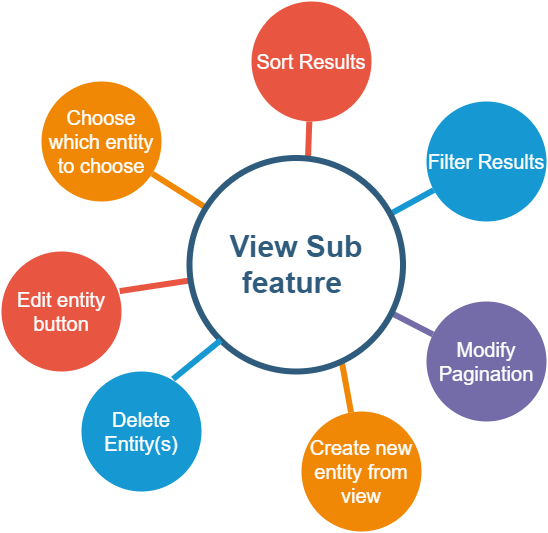

The diagram above was exported from draw.io. Its source (the exported page's mxGraphModel, read from the mxfile embedded in the PNG):
<mxGraphModel dx="1483" dy="781" grid="1" gridSize="10" guides="1" tooltips="1" connect="1" arrows="1" fold="1" page="1" pageScale="1" pageWidth="850" pageHeight="1100" background="none" math="0" shadow="0">
  <root>
    <mxCell id="0" />
    <mxCell id="1" parent="0" />
    <mxCell id="1RVBmetZyb0MfBVucoTF-1" value="Choose which entity to choose" style="ellipse;whiteSpace=wrap;html=1;shadow=0;fontFamily=Helvetica;fontSize=20;fontColor=#FFFFFF;align=center;strokeWidth=3;fillColor=#F08705;strokeColor=none;gradientColor=none;" vertex="1" parent="1">
      <mxGeometry x="830" y="630" width="120" height="120" as="geometry" />
    </mxCell>
    <mxCell id="1RVBmetZyb0MfBVucoTF-2" value="Sort Results" style="ellipse;whiteSpace=wrap;html=1;shadow=0;fontFamily=Helvetica;fontSize=20;fontColor=#FFFFFF;align=center;strokeWidth=3;fillColor=#E85642;strokeColor=none;" vertex="1" parent="1">
      <mxGeometry x="1040" y="550" width="120" height="120" as="geometry" />
    </mxCell>
    <mxCell id="1RVBmetZyb0MfBVucoTF-3" value="Filter Results" style="ellipse;whiteSpace=wrap;html=1;shadow=0;fontFamily=Helvetica;fontSize=20;fontColor=#FFFFFF;align=center;strokeWidth=3;fillColor=#1699D3;strokeColor=none;" vertex="1" parent="1">
      <mxGeometry x="1215" y="650" width="120" height="120" as="geometry" />
    </mxCell>
    <mxCell id="1RVBmetZyb0MfBVucoTF-4" value="Modify Pagination" style="ellipse;whiteSpace=wrap;html=1;shadow=0;fontFamily=Helvetica;fontSize=20;fontColor=#FFFFFF;align=center;strokeWidth=3;strokeColor=none;fillColor=#736CA8;" vertex="1" parent="1">
      <mxGeometry x="1215" y="850" width="120" height="120" as="geometry" />
    </mxCell>
    <mxCell id="1RVBmetZyb0MfBVucoTF-5" value="Create new entity from view" style="ellipse;whiteSpace=wrap;html=1;shadow=0;fontFamily=Helvetica;fontSize=20;fontColor=#FFFFFF;align=center;strokeWidth=3;fillColor=#F08705;strokeColor=none;" vertex="1" parent="1">
      <mxGeometry x="1090" y="960" width="120" height="120" as="geometry" />
    </mxCell>
    <mxCell id="1RVBmetZyb0MfBVucoTF-7" style="endArrow=none;strokeWidth=6;strokeColor=#f08705;html=1;" edge="1" parent="1" source="1RVBmetZyb0MfBVucoTF-47" target="1RVBmetZyb0MfBVucoTF-1">
      <mxGeometry relative="1" as="geometry" />
    </mxCell>
    <mxCell id="1RVBmetZyb0MfBVucoTF-8" style="endArrow=none;strokeWidth=6;strokeColor=#E85642;html=1;" edge="1" parent="1" target="1RVBmetZyb0MfBVucoTF-2">
      <mxGeometry relative="1" as="geometry">
        <mxPoint x="1096" y="720" as="sourcePoint" />
      </mxGeometry>
    </mxCell>
    <mxCell id="1RVBmetZyb0MfBVucoTF-9" style="endArrow=none;strokeWidth=6;strokeColor=#1699D3;html=1;" edge="1" parent="1" source="1RVBmetZyb0MfBVucoTF-47" target="1RVBmetZyb0MfBVucoTF-3">
      <mxGeometry relative="1" as="geometry" />
    </mxCell>
    <mxCell id="1RVBmetZyb0MfBVucoTF-10" style="endArrow=none;strokeWidth=6;strokeColor=#736ca8;html=1;" edge="1" parent="1" source="1RVBmetZyb0MfBVucoTF-47" target="1RVBmetZyb0MfBVucoTF-4">
      <mxGeometry relative="1" as="geometry" />
    </mxCell>
    <mxCell id="1RVBmetZyb0MfBVucoTF-11" value="" style="edgeStyle=none;endArrow=none;strokeWidth=6;strokeColor=#F08705;html=1;exitX=0.71;exitY=0.936;exitDx=0;exitDy=0;exitPerimeter=0;" edge="1" parent="1" source="1RVBmetZyb0MfBVucoTF-47" target="1RVBmetZyb0MfBVucoTF-5">
      <mxGeometry x="181" y="226.5" width="100" height="100" as="geometry">
        <mxPoint x="181" y="326.5" as="sourcePoint" />
        <mxPoint x="281" y="226.5" as="targetPoint" />
      </mxGeometry>
    </mxCell>
    <mxCell id="1RVBmetZyb0MfBVucoTF-12" value="" style="edgeStyle=none;endArrow=none;strokeWidth=6;strokeColor=#E85642;html=1;entryX=0.985;entryY=0.33;entryDx=0;entryDy=0;entryPerimeter=0;" edge="1" parent="1" source="1RVBmetZyb0MfBVucoTF-47" target="1RVBmetZyb0MfBVucoTF-80">
      <mxGeometry x="181" y="226.5" width="100" height="100" as="geometry">
        <mxPoint x="181" y="326.5" as="sourcePoint" />
        <mxPoint x="845.1487018010848" y="916.3648420852496" as="targetPoint" />
      </mxGeometry>
    </mxCell>
    <mxCell id="1RVBmetZyb0MfBVucoTF-47" value="View Sub feature&amp;nbsp;" style="ellipse;whiteSpace=wrap;html=1;shadow=0;fontFamily=Helvetica;fontSize=30;fontColor=#2F5B7C;align=center;strokeColor=#2F5B7C;strokeWidth=6;fillColor=#FFFFFF;fontStyle=1;gradientColor=none;" vertex="1" parent="1">
      <mxGeometry x="978" y="706.5" width="213.5" height="213.5" as="geometry" />
    </mxCell>
    <mxCell id="1RVBmetZyb0MfBVucoTF-80" value="Edit entity button" style="ellipse;whiteSpace=wrap;html=1;shadow=0;fontFamily=Helvetica;fontSize=20;fontColor=#FFFFFF;align=center;strokeWidth=3;fillColor=#E85642;strokeColor=none;" vertex="1" parent="1">
      <mxGeometry x="790" y="800" width="120" height="120" as="geometry" />
    </mxCell>
    <mxCell id="1RVBmetZyb0MfBVucoTF-81" value="Delete Entity(s)" style="ellipse;whiteSpace=wrap;html=1;shadow=0;fontFamily=Helvetica;fontSize=20;fontColor=#FFFFFF;align=center;strokeWidth=3;fillColor=#1699D3;strokeColor=none;" vertex="1" parent="1">
      <mxGeometry x="870" y="920" width="120" height="120" as="geometry" />
    </mxCell>
    <mxCell id="1RVBmetZyb0MfBVucoTF-82" style="endArrow=none;strokeWidth=6;strokeColor=#1699D3;html=1;exitX=0;exitY=1;exitDx=0;exitDy=0;entryX=0.763;entryY=0.063;entryDx=0;entryDy=0;entryPerimeter=0;" edge="1" parent="1" source="1RVBmetZyb0MfBVucoTF-47" target="1RVBmetZyb0MfBVucoTF-81">
      <mxGeometry relative="1" as="geometry">
        <mxPoint x="1196.2048935255198" y="790.0465803007389" as="sourcePoint" />
        <mxPoint x="1253.0790021169691" y="770.4736659610105" as="targetPoint" />
      </mxGeometry>
    </mxCell>
  </root>
</mxGraphModel>